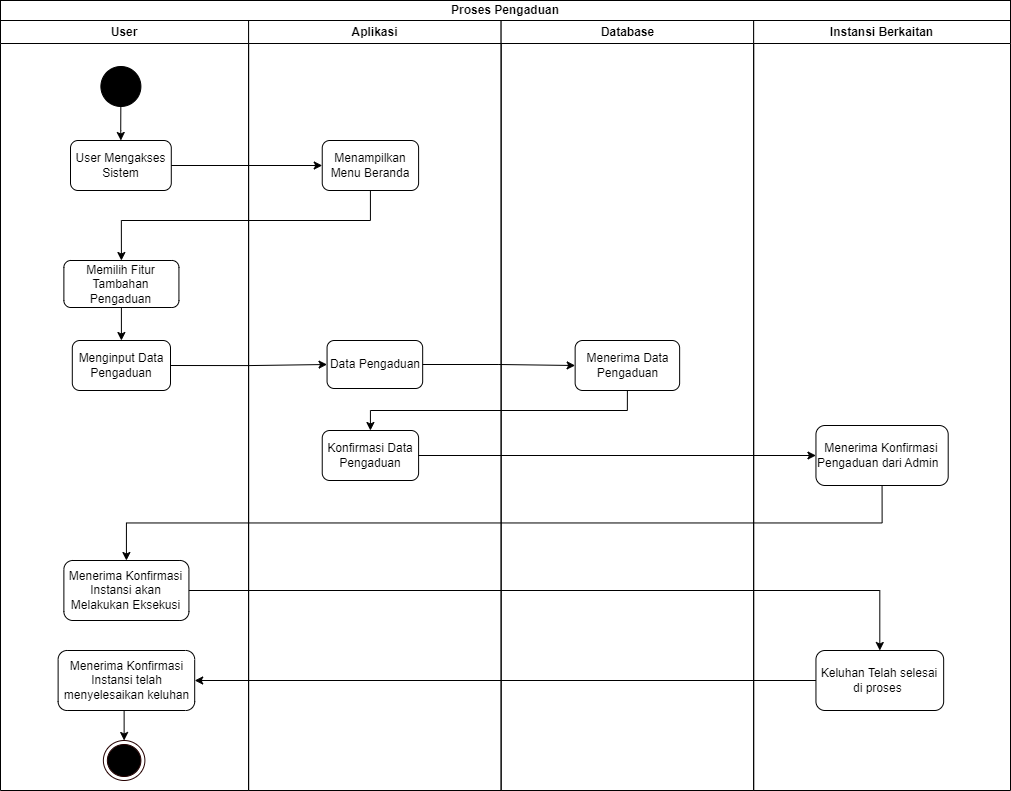

The diagram above was exported from draw.io. Its source (the exported page's mxGraphModel, read from the mxfile embedded in the PNG):
<mxGraphModel dx="1837" dy="992" grid="1" gridSize="10" guides="1" tooltips="1" connect="1" arrows="1" fold="1" page="1" pageScale="1" pageWidth="1169" pageHeight="826" background="none" math="0" shadow="0">
  <root>
    <mxCell id="0" />
    <mxCell id="1" parent="0" />
    <mxCell id="2" value="User" style="swimlane;whiteSpace=wrap" parent="1" vertex="1">
      <mxGeometry x="10" y="40" width="248.1" height="770" as="geometry" />
    </mxCell>
    <mxCell id="huHT3dYTddR6NLjSejJj-64" style="edgeStyle=orthogonalEdgeStyle;rounded=0;orthogonalLoop=1;jettySize=auto;html=1;exitX=0.499;exitY=0.855;exitDx=0;exitDy=0;exitPerimeter=0;" parent="2" source="5" target="huHT3dYTddR6NLjSejJj-44" edge="1">
      <mxGeometry relative="1" as="geometry" />
    </mxCell>
    <mxCell id="5" value="" style="ellipse;shape=startState;fillColor=#000000;strokeColor=#000000;" parent="2" vertex="1">
      <mxGeometry x="96.39" y="42" width="48" height="48" as="geometry" />
    </mxCell>
    <mxCell id="huHT3dYTddR6NLjSejJj-44" value="User Mengakses Sistem" style="rounded=1;whiteSpace=wrap;html=1;" parent="2" vertex="1">
      <mxGeometry x="70" y="120" width="100.79" height="50" as="geometry" />
    </mxCell>
    <mxCell id="huHT3dYTddR6NLjSejJj-70" style="edgeStyle=orthogonalEdgeStyle;rounded=0;orthogonalLoop=1;jettySize=auto;html=1;exitX=0.5;exitY=1;exitDx=0;exitDy=0;entryX=0.5;entryY=0;entryDx=0;entryDy=0;" parent="2" source="huHT3dYTddR6NLjSejJj-46" target="huHT3dYTddR6NLjSejJj-47" edge="1">
      <mxGeometry relative="1" as="geometry" />
    </mxCell>
    <mxCell id="huHT3dYTddR6NLjSejJj-46" value="Memilih Fitur Tambahan Pengaduan" style="rounded=1;whiteSpace=wrap;html=1;" parent="2" vertex="1">
      <mxGeometry x="63.379999999999995" y="240" width="115.05" height="47" as="geometry" />
    </mxCell>
    <mxCell id="huHT3dYTddR6NLjSejJj-47" value="Menginput Data Pengaduan" style="rounded=1;whiteSpace=wrap;html=1;" parent="2" vertex="1">
      <mxGeometry x="71.8" y="320" width="98.2" height="50" as="geometry" />
    </mxCell>
    <mxCell id="huHT3dYTddR6NLjSejJj-49" value="Menerima Konfirmasi Instansi akan Melakukan Eksekusi" style="rounded=1;whiteSpace=wrap;html=1;" parent="2" vertex="1">
      <mxGeometry x="63.38" y="540" width="125.05" height="60" as="geometry" />
    </mxCell>
    <mxCell id="MOTrzlbpKYsrRaGTTS_Y-6" value="" style="ellipse;html=1;shape=endState;fillColor=#000000;strokeColor=#240000;" parent="2" vertex="1">
      <mxGeometry x="102.86999999999999" y="720" width="41.52" height="40" as="geometry" />
    </mxCell>
    <mxCell id="MOTrzlbpKYsrRaGTTS_Y-13" style="edgeStyle=orthogonalEdgeStyle;rounded=0;orthogonalLoop=1;jettySize=auto;html=1;exitX=0.5;exitY=1;exitDx=0;exitDy=0;entryX=0.5;entryY=0;entryDx=0;entryDy=0;" parent="2" source="MOTrzlbpKYsrRaGTTS_Y-11" target="MOTrzlbpKYsrRaGTTS_Y-6" edge="1">
      <mxGeometry relative="1" as="geometry" />
    </mxCell>
    <mxCell id="MOTrzlbpKYsrRaGTTS_Y-11" value="Menerima Konfirmasi Instansi telah menyelesaikan keluhan" style="rounded=1;whiteSpace=wrap;html=1;" parent="2" vertex="1">
      <mxGeometry x="57.62" y="630" width="136.57" height="60" as="geometry" />
    </mxCell>
    <mxCell id="3" value="Aplikasi" style="swimlane;whiteSpace=wrap" parent="1" vertex="1">
      <mxGeometry x="258.1" y="40" width="252.53" height="770" as="geometry" />
    </mxCell>
    <mxCell id="huHT3dYTddR6NLjSejJj-51" value="Menampilkan Menu Beranda" style="rounded=1;whiteSpace=wrap;html=1;" parent="3" vertex="1">
      <mxGeometry x="73.64" y="120" width="96.36" height="50" as="geometry" />
    </mxCell>
    <mxCell id="huHT3dYTddR6NLjSejJj-52" value="Data Pengaduan" style="rounded=1;whiteSpace=wrap;html=1;" parent="3" vertex="1">
      <mxGeometry x="78.46000000000001" y="320" width="95.61" height="48" as="geometry" />
    </mxCell>
    <mxCell id="huHT3dYTddR6NLjSejJj-53" value="Konfirmasi Data Pengaduan" style="rounded=1;whiteSpace=wrap;html=1;" parent="3" vertex="1">
      <mxGeometry x="73.64" y="410" width="96.36" height="50" as="geometry" />
    </mxCell>
    <mxCell id="4" value="Database" style="swimlane;whiteSpace=wrap" parent="1" vertex="1">
      <mxGeometry x="510.63" y="40" width="252.53" height="770" as="geometry" />
    </mxCell>
    <mxCell id="huHT3dYTddR6NLjSejJj-54" value="Menerima Data Pengaduan" style="rounded=1;whiteSpace=wrap;html=1;" parent="4" vertex="1">
      <mxGeometry x="74.01" y="320" width="104.5" height="50" as="geometry" />
    </mxCell>
    <mxCell id="huHT3dYTddR6NLjSejJj-59" value="Instansi Berkaitan" style="swimlane;whiteSpace=wrap;startSize=23;" parent="1" vertex="1">
      <mxGeometry x="763.16" y="40" width="256.84" height="770" as="geometry" />
    </mxCell>
    <mxCell id="huHT3dYTddR6NLjSejJj-60" value="Menerima Konfirmasi Pengaduan dari Admin&amp;nbsp;&amp;nbsp;" style="rounded=1;whiteSpace=wrap;html=1;" parent="huHT3dYTddR6NLjSejJj-59" vertex="1">
      <mxGeometry x="62.29" y="405" width="132.25" height="60" as="geometry" />
    </mxCell>
    <mxCell id="MOTrzlbpKYsrRaGTTS_Y-10" value="Keluhan Telah selesai di proses&amp;nbsp;" style="rounded=1;whiteSpace=wrap;html=1;" parent="huHT3dYTddR6NLjSejJj-59" vertex="1">
      <mxGeometry x="62.29" y="630" width="127.71" height="60" as="geometry" />
    </mxCell>
    <mxCell id="huHT3dYTddR6NLjSejJj-61" value="Proses Pengaduan" style="whiteSpace=wrap;html=1;fontStyle=1;startSize=23;" parent="1" vertex="1">
      <mxGeometry x="10" y="20" width="1010" height="20" as="geometry" />
    </mxCell>
    <mxCell id="huHT3dYTddR6NLjSejJj-66" style="edgeStyle=orthogonalEdgeStyle;rounded=0;orthogonalLoop=1;jettySize=auto;html=1;exitX=1;exitY=0.5;exitDx=0;exitDy=0;entryX=0;entryY=0.5;entryDx=0;entryDy=0;" parent="1" source="huHT3dYTddR6NLjSejJj-44" target="huHT3dYTddR6NLjSejJj-51" edge="1">
      <mxGeometry relative="1" as="geometry" />
    </mxCell>
    <mxCell id="huHT3dYTddR6NLjSejJj-68" style="edgeStyle=orthogonalEdgeStyle;rounded=0;orthogonalLoop=1;jettySize=auto;html=1;entryX=0.5;entryY=0;entryDx=0;entryDy=0;" parent="1" source="huHT3dYTddR6NLjSejJj-51" target="huHT3dYTddR6NLjSejJj-46" edge="1">
      <mxGeometry relative="1" as="geometry">
        <mxPoint x="120" y="240" as="targetPoint" />
        <Array as="points">
          <mxPoint x="380" y="240" />
          <mxPoint x="131" y="240" />
        </Array>
      </mxGeometry>
    </mxCell>
    <mxCell id="huHT3dYTddR6NLjSejJj-71" style="edgeStyle=orthogonalEdgeStyle;rounded=0;orthogonalLoop=1;jettySize=auto;html=1;exitX=1;exitY=0.5;exitDx=0;exitDy=0;" parent="1" source="huHT3dYTddR6NLjSejJj-47" target="huHT3dYTddR6NLjSejJj-52" edge="1">
      <mxGeometry relative="1" as="geometry" />
    </mxCell>
    <mxCell id="huHT3dYTddR6NLjSejJj-72" style="edgeStyle=orthogonalEdgeStyle;rounded=0;orthogonalLoop=1;jettySize=auto;html=1;exitX=1;exitY=0.5;exitDx=0;exitDy=0;entryX=0;entryY=0.5;entryDx=0;entryDy=0;" parent="1" source="huHT3dYTddR6NLjSejJj-52" target="huHT3dYTddR6NLjSejJj-54" edge="1">
      <mxGeometry relative="1" as="geometry" />
    </mxCell>
    <mxCell id="huHT3dYTddR6NLjSejJj-73" style="edgeStyle=orthogonalEdgeStyle;rounded=0;orthogonalLoop=1;jettySize=auto;html=1;exitX=0.5;exitY=1;exitDx=0;exitDy=0;entryX=0.5;entryY=0;entryDx=0;entryDy=0;" parent="1" source="huHT3dYTddR6NLjSejJj-54" target="huHT3dYTddR6NLjSejJj-53" edge="1">
      <mxGeometry relative="1" as="geometry" />
    </mxCell>
    <mxCell id="huHT3dYTddR6NLjSejJj-74" style="edgeStyle=orthogonalEdgeStyle;rounded=0;orthogonalLoop=1;jettySize=auto;html=1;exitX=1;exitY=0.5;exitDx=0;exitDy=0;entryX=0;entryY=0.5;entryDx=0;entryDy=0;" parent="1" source="huHT3dYTddR6NLjSejJj-53" target="huHT3dYTddR6NLjSejJj-60" edge="1">
      <mxGeometry relative="1" as="geometry" />
    </mxCell>
    <mxCell id="huHT3dYTddR6NLjSejJj-75" style="edgeStyle=orthogonalEdgeStyle;rounded=0;orthogonalLoop=1;jettySize=auto;html=1;exitX=0.5;exitY=1;exitDx=0;exitDy=0;" parent="1" source="huHT3dYTddR6NLjSejJj-60" target="huHT3dYTddR6NLjSejJj-49" edge="1">
      <mxGeometry relative="1" as="geometry" />
    </mxCell>
    <mxCell id="MOTrzlbpKYsrRaGTTS_Y-9" style="edgeStyle=orthogonalEdgeStyle;rounded=0;orthogonalLoop=1;jettySize=auto;html=1;entryX=0.5;entryY=0;entryDx=0;entryDy=0;" parent="1" source="huHT3dYTddR6NLjSejJj-49" target="MOTrzlbpKYsrRaGTTS_Y-10" edge="1">
      <mxGeometry relative="1" as="geometry">
        <mxPoint x="890" y="610" as="targetPoint" />
      </mxGeometry>
    </mxCell>
    <mxCell id="MOTrzlbpKYsrRaGTTS_Y-12" style="edgeStyle=orthogonalEdgeStyle;rounded=0;orthogonalLoop=1;jettySize=auto;html=1;" parent="1" source="MOTrzlbpKYsrRaGTTS_Y-10" target="MOTrzlbpKYsrRaGTTS_Y-11" edge="1">
      <mxGeometry relative="1" as="geometry">
        <mxPoint x="305" y="700" as="targetPoint" />
      </mxGeometry>
    </mxCell>
  </root>
</mxGraphModel>